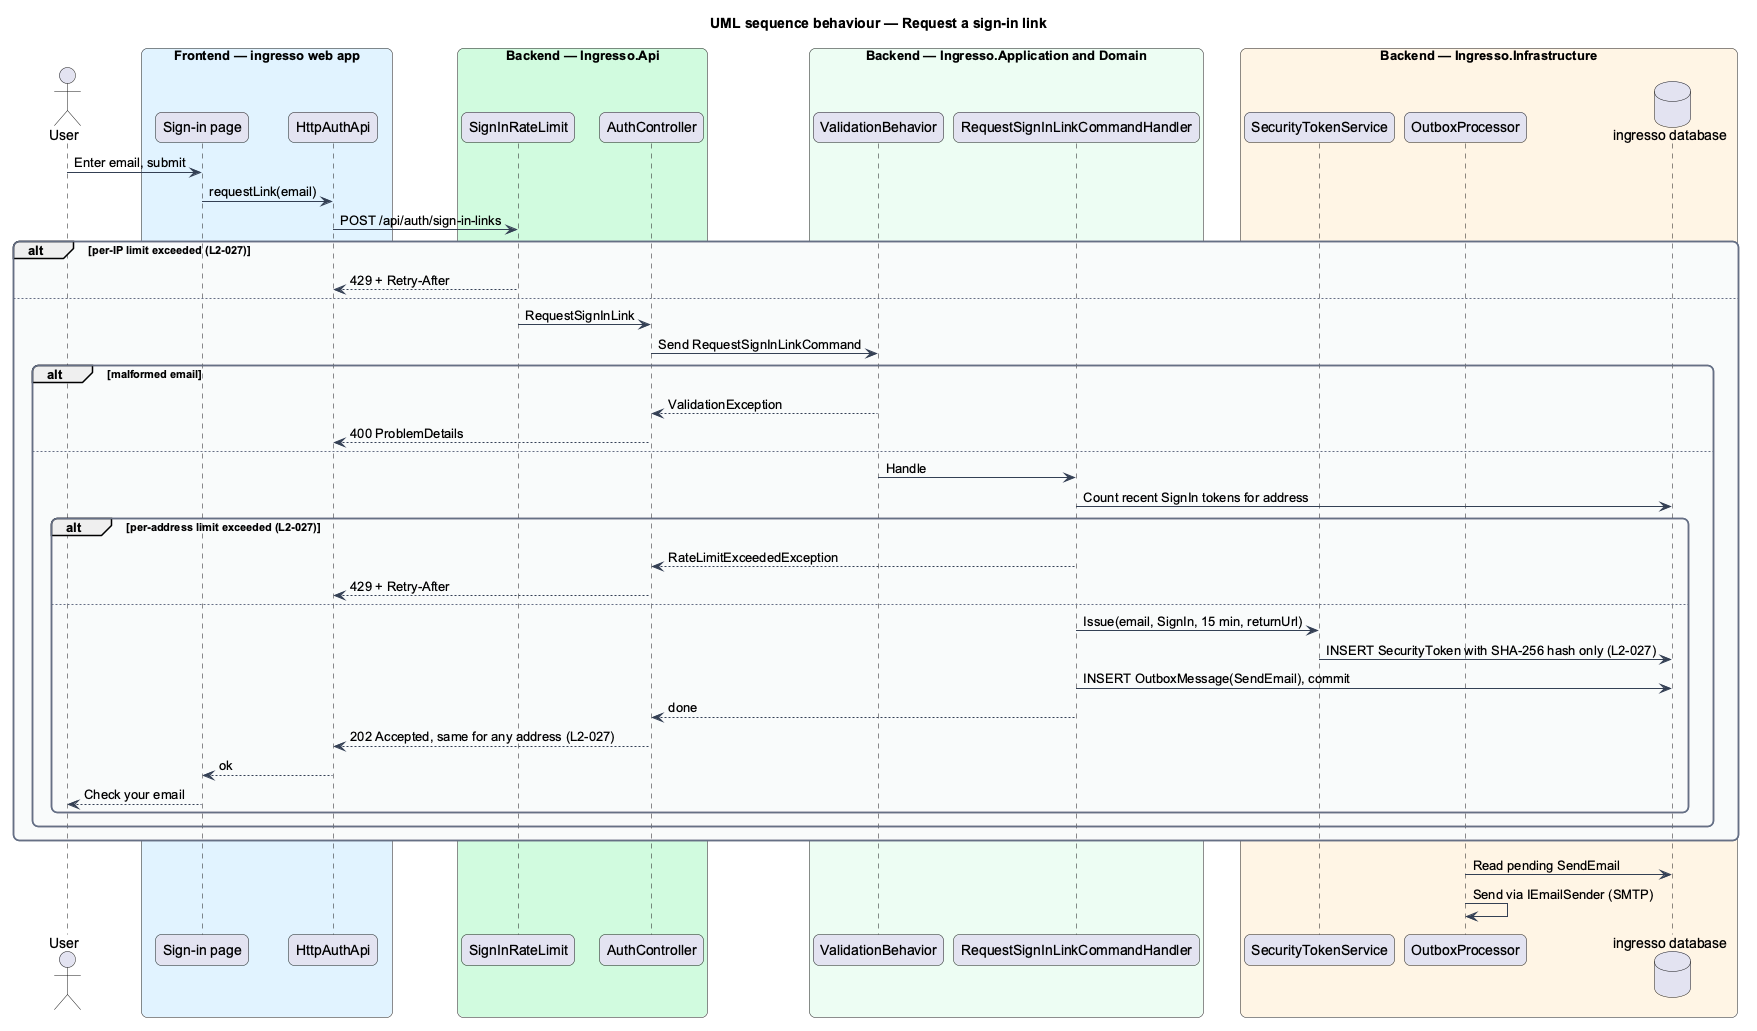

The diagram above was rendered by PlantUML. Its source (embedded in the PNG):
@startuml
title UML sequence behaviour — Request a sign-in link
skinparam backgroundColor #FFFFFF
skinparam shadowing false
skinparam roundcorner 12
skinparam defaultFontName Arial
skinparam ArrowColor #344054
skinparam rectangle {
  BorderColor #344054
  FontColor #101828
}
skinparam package {
  BorderColor #667085
  FontColor #101828
  BackgroundColor #F9FAFB
}
actor "User" as actor
box "Frontend — ingresso web app" #E0F2FE
  participant "Sign-in page" as page
  participant "HttpAuthApi" as client
end box
box "Backend — Ingresso.Api" #D1FADF
  participant "SignInRateLimit" as rl
  participant "AuthController" as controller
end box
box "Backend — Ingresso.Application and Domain" #ECFDF3
  participant "ValidationBehavior" as validation
  participant "RequestSignInLinkCommandHandler" as handler
end box
box "Backend — Ingresso.Infrastructure" #FFF4E5
  participant "SecurityTokenService" as tokens
  participant "OutboxProcessor" as outbox
  database "ingresso database" as db
end box
actor -> page : Enter email, submit
page -> client : requestLink(email)
client -> rl : POST /api/auth/sign-in-links
alt per-IP limit exceeded (L2-027)
  rl --> client : 429 + Retry-After
else
  rl -> controller : RequestSignInLink
  controller -> validation : Send RequestSignInLinkCommand
  alt malformed email
    validation --> controller : ValidationException
    controller --> client : 400 ProblemDetails
  else
    validation -> handler : Handle
    handler -> db : Count recent SignIn tokens for address
    alt per-address limit exceeded (L2-027)
      handler --> controller : RateLimitExceededException
      controller --> client : 429 + Retry-After
    else
      handler -> tokens : Issue(email, SignIn, 15 min, returnUrl)
      tokens -> db : INSERT SecurityToken with SHA-256 hash only (L2-027)
      handler -> db : INSERT OutboxMessage(SendEmail), commit
      handler --> controller : done
      controller --> client : 202 Accepted, same for any address (L2-027)
      client --> page : ok
      page --> actor : Check your email
    end
  end
end
outbox -> db : Read pending SendEmail
outbox -> outbox : Send via IEmailSender (SMTP)
@enduml